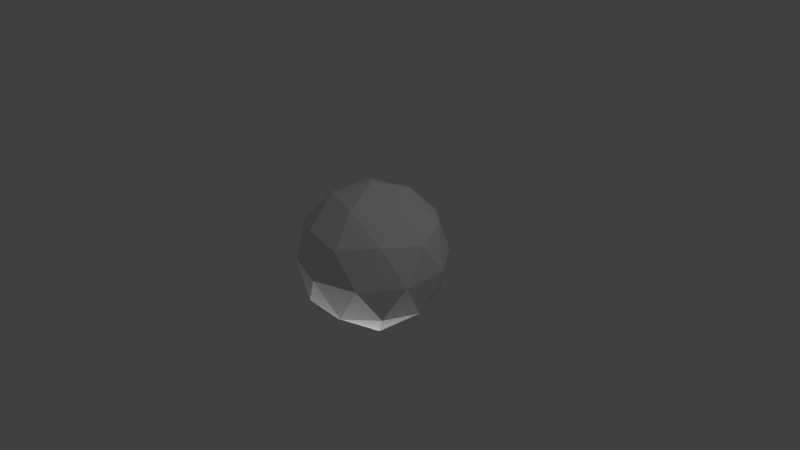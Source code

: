 # Source: earth.blend  (saved by Blender 2.69.0; exported with 4.5.12 LTS)
import bpy
from mathutils import Matrix  # noqa: F401  (used for matrix-valued properties, if any)

bpy.ops.wm.read_factory_settings(use_empty=True)
scene = bpy.context.scene
scene.name = 'Scene'

# ---- collections
col_collection_1 = bpy.data.collections.new('Collection 1'); scene.collection.children.link(col_collection_1)

# ---- world
world_world = bpy.data.worlds.new('World'); scene.world = world_world
world_world.color = (0.05088, 0.05088, 0.05088)
world_world.use_sun_shadow = False
world_world.sun_shadow_jitter_overblur = 0.0
world_world.cycles.sampling_method = 'MANUAL'
world_world.cycles.sample_map_resolution = 256

# ---- cameras
cam_camera = bpy.data.cameras.new('Camera')
cam_camera.clip_end = 100.0
cam_camera.lens = 35.0
cam_camera.sensor_width = 32.0
cam_camera.sensor_height = 18.0
cam_camera.ortho_scale = 7.314
cam_camera.dof.focus_distance = 0.0
cam_camera.dof.aperture_fstop = 128.0

# ---- lights
light_point_001 = bpy.data.lights.new('Point.001', 'POINT')
light_point_001.transmission_factor = 0.0
light_point_001.energy = 100.0
light_point_001.shadow_buffer_clip_start = 0.5
light_point_001.shadow_soft_size = 0.1
light_point_001.shadow_maximum_resolution = 0.006
light_point_001.use_absolute_resolution = True
light_point_001.cycles.use_multiple_importance_sampling = False
light_point = bpy.data.lights.new('Point', 'POINT')
light_point.transmission_factor = 0.0
light_point.energy = 100.0
light_point.shadow_buffer_clip_start = 0.5
light_point.shadow_soft_size = 0.1
light_point.shadow_maximum_resolution = 0.006
light_point.use_absolute_resolution = True
light_point.cycles.use_multiple_importance_sampling = False
light_lamp = bpy.data.lights.new('Lamp', 'POINT')
light_lamp.transmission_factor = 0.0
light_lamp.cutoff_distance = 30.0
light_lamp.energy = 100.0
light_lamp.shadow_buffer_clip_start = 1.001
light_lamp.shadow_soft_size = 0.1
light_lamp.shadow_maximum_resolution = 0.006
light_lamp.use_absolute_resolution = True
light_lamp.cycles.use_multiple_importance_sampling = False

# ---- meshes
me_icosphere = bpy.data.meshes.new('Icosphere')
me_icosphere.from_pydata([(0.0, 0.0, -1.0), (0.7236, -0.5257, -0.4472), (-0.2764, -0.8506, -0.4472), (-0.8944, 0.0, -0.4472), (-0.2764, 0.8506, -0.4472), (0.7236, 0.5257, -0.4472), (0.2764, -0.8506, 0.4472), (-0.7236, -0.5257, 0.4472), (-0.7236, 0.5257, 0.4472), (0.2764, 0.8506, 0.4472), (0.8944, 0.0, 0.4472), (0.0, 0.0, 1.0), (-0.1605, -0.494, -0.8404), (0.4202, -0.3053, -0.8404), (0.2597, -0.7993, -0.5194), (0.8404, 0.0, -0.5194), (0.4202, 0.3053, -0.8404), (-0.5194, -2.312e-09, -0.8404), (-0.6799, -0.494, -0.5194), (-0.1605, 0.494, -0.8404), (-0.6799, 0.494, -0.5194), (0.2597, 0.7993, -0.5194), (0.9396, -0.3053, 5.765e-07), (0.9396, 0.3053, 5.765e-07), (4.575e-09, -0.9879, 0.0), (0.5807, -0.7993, -9.836e-08), (-0.9396, -0.3053, -5.719e-07), (-0.5807, -0.7993, 9.836e-08), (-0.5807, 0.7993, 8.921e-08), (-0.9396, 0.3053, -5.742e-07), (0.5807, 0.7993, -1.029e-07), (-2.288e-09, 0.9879, -2.288e-09), (0.6799, -0.494, 0.5194), (-0.2597, -0.7993, 0.5194), (-0.8404, 0.0, 0.5194), (-0.2597, 0.7993, 0.5194), (0.6799, 0.494, 0.5194), (0.1605, -0.494, 0.8404), (0.5194, 1.156e-09, 0.8404), (-0.4202, -0.3053, 0.8404), (-0.4202, 0.3053, 0.8404), (0.1605, 0.494, 0.8404)], [], [(0, 13, 12), (1, 13, 15), (0, 12, 17), (0, 17, 19), (0, 19, 16), (1, 15, 22), (2, 14, 24), (3, 18, 26), (4, 20, 28), (5, 21, 30), (1, 22, 25), (2, 24, 27), (3, 26, 29), (4, 28, 31), (5, 30, 23), (6, 32, 37), (7, 33, 39), (8, 34, 40), (9, 35, 41), (10, 36, 38), (12, 14, 2), (12, 13, 14), (13, 1, 14), (15, 16, 5), (15, 13, 16), (13, 0, 16), (17, 18, 3), (17, 12, 18), (12, 2, 18), (19, 20, 4), (19, 17, 20), (17, 3, 20), (16, 21, 5), (16, 19, 21), (19, 4, 21), (22, 23, 10), (22, 15, 23), (15, 5, 23), (24, 25, 6), (24, 14, 25), (14, 1, 25), (26, 27, 7), (26, 18, 27), (18, 2, 27), (28, 29, 8), (28, 20, 29), (20, 3, 29), (30, 31, 9), (30, 21, 31), (21, 4, 31), (25, 32, 6), (25, 22, 32), (22, 10, 32), (27, 33, 7), (27, 24, 33), (24, 6, 33), (29, 34, 8), (29, 26, 34), (26, 7, 34), (31, 35, 9), (31, 28, 35), (28, 8, 35), (23, 36, 10), (23, 30, 36), (30, 9, 36), (37, 38, 11), (37, 32, 38), (32, 10, 38), (39, 37, 11), (39, 33, 37), (33, 6, 37), (40, 39, 11), (40, 34, 39), (34, 7, 39), (41, 40, 11), (41, 35, 40), (35, 8, 40), (38, 41, 11), (38, 36, 41), (36, 9, 41)])
_uv = me_icosphere.uv_layers.new(name='UVMap')
_uv.uv.foreach_set('vector', [0.7698, 0.6666, 0.7217, 0.75, 0.6736, 0.6666, 0.1925, 9.136e-05, 0.2887, 8.954e-05, 0.2406, 0.08341, 0.6736, 0.5, 0.6254, 0.5833, 0.5773, 0.5, 0.5773, 0.3334, 0.5292, 0.4167, 0.4811, 0.3334, 0.4811, 0.1667, 0.433, 0.25, 0.3849, 0.1667, 0.1925, 9.136e-05, 0.2406, 0.08341, 0.1444, 0.08341, 0.5773, 0.6666, 0.6254, 0.75, 0.5292, 0.75, 0.4811, 0.5, 0.5292, 0.5833, 0.433, 0.5833, 0.3849, 0.3334, 0.433, 0.4167, 0.3368, 0.4167, 0.2887, 0.1667, 0.3368, 0.25, 0.2406, 0.25, 0.6736, 0.8333, 0.6254, 0.9166, 0.5773, 0.8333, 0.5773, 0.6666, 0.5292, 0.75, 0.4811, 0.6666, 0.4811, 0.5, 0.433, 0.5833, 0.3849, 0.5, 0.3849, 0.3334, 0.3368, 0.4167, 0.2887, 0.3334, 0.2887, 0.1667, 0.2406, 0.25, 0.1925, 0.1667, 0.4811, 0.8333, 0.5292, 0.9166, 0.433, 0.9166, 0.3849, 0.6666, 0.433, 0.75, 0.3368, 0.75, 0.2887, 0.5, 0.3368, 0.5833, 0.2406, 0.5833, 0.1925, 0.3334, 0.2406, 0.4167, 0.1444, 0.4167, 0.09629, 0.1667, 0.1444, 0.25, 0.04819, 0.2501, 0.6736, 0.6666, 0.6254, 0.75, 0.5773, 0.6666, 0.6736, 0.6666, 0.7217, 0.75, 0.6254, 0.75, 0.7217, 0.75, 0.6736, 0.8333, 0.6254, 0.75, 0.2406, 0.08341, 0.3368, 0.08341, 0.2887, 0.1667, 0.2406, 0.08341, 0.2887, 8.954e-05, 0.3368, 0.08341, 0.2887, 8.954e-05, 0.3849, 8.772e-05, 0.3368, 0.08341, 0.5773, 0.5, 0.5292, 0.5833, 0.4811, 0.5, 0.5773, 0.5, 0.6254, 0.5833, 0.5292, 0.5833, 0.6254, 0.5833, 0.5773, 0.6666, 0.5292, 0.5833, 0.4811, 0.3334, 0.433, 0.4167, 0.3849, 0.3334, 0.4811, 0.3334, 0.5292, 0.4167, 0.433, 0.4167, 0.5292, 0.4167, 0.4811, 0.5, 0.433, 0.4167, 0.3849, 0.1667, 0.3368, 0.25, 0.2887, 0.1667, 0.3849, 0.1667, 0.433, 0.25, 0.3368, 0.25, 0.433, 0.25, 0.3849, 0.3334, 0.3368, 0.25, 0.1444, 0.08341, 0.1925, 0.1667, 0.09629, 0.1667, 0.1444, 0.08341, 0.2406, 0.08341, 0.1925, 0.1667, 0.2406, 0.08341, 0.2887, 0.1667, 0.1925, 0.1667, 0.5292, 0.75, 0.5773, 0.8333, 0.4811, 0.8333, 0.5292, 0.75, 0.6254, 0.75, 0.5773, 0.8333, 0.6254, 0.75, 0.6736, 0.8333, 0.5773, 0.8333, 0.433, 0.5833, 0.4811, 0.6666, 0.3849, 0.6666, 0.433, 0.5833, 0.5292, 0.5833, 0.4811, 0.6666, 0.5292, 0.5833, 0.5773, 0.6666, 0.4811, 0.6666, 0.3368, 0.4167, 0.3849, 0.5, 0.2887, 0.5, 0.3368, 0.4167, 0.433, 0.4167, 0.3849, 0.5, 0.433, 0.4167, 0.4811, 0.5, 0.3849, 0.5, 0.2406, 0.25, 0.2887, 0.3334, 0.1925, 0.3334, 0.2406, 0.25, 0.3368, 0.25, 0.2887, 0.3334, 0.3368, 0.25, 0.3849, 0.3334, 0.2887, 0.3334, 0.5773, 0.8333, 0.5292, 0.9166, 0.4811, 0.8333, 0.5773, 0.8333, 0.6254, 0.9166, 0.5292, 0.9166, 0.6254, 0.9166, 0.5773, 0.9999, 0.5292, 0.9166, 0.4811, 0.6666, 0.433, 0.75, 0.3849, 0.6666, 0.4811, 0.6666, 0.5292, 0.75, 0.433, 0.75, 0.5292, 0.75, 0.4811, 0.8333, 0.433, 0.75, 0.3849, 0.5, 0.3368, 0.5833, 0.2887, 0.5, 0.3849, 0.5, 0.433, 0.5833, 0.3368, 0.5833, 0.433, 0.5833, 0.3849, 0.6666, 0.3368, 0.5833, 0.2887, 0.3334, 0.2406, 0.4167, 0.1925, 0.3334, 0.2887, 0.3334, 0.3368, 0.4167, 0.2406, 0.4167, 0.3368, 0.4167, 0.2887, 0.5, 0.2406, 0.4167, 0.1925, 0.1667, 0.1444, 0.25, 0.09629, 0.1667, 0.1925, 0.1667, 0.2406, 0.25, 0.1444, 0.25, 0.2406, 0.25, 0.1925, 0.3334, 0.1444, 0.25, 0.433, 0.9166, 0.4811, 0.9999, 0.3849, 0.9999, 0.433, 0.9166, 0.5292, 0.9166, 0.4811, 0.9999, 0.5292, 0.9166, 0.5773, 0.9999, 0.4811, 0.9999, 0.3368, 0.75, 0.3849, 0.8333, 0.2887, 0.8333, 0.3368, 0.75, 0.433, 0.75, 0.3849, 0.8333, 0.433, 0.75, 0.4811, 0.8333, 0.3849, 0.8333, 0.2406, 0.5833, 0.2887, 0.6666, 0.1925, 0.6666, 0.2406, 0.5833, 0.3368, 0.5833, 0.2887, 0.6666, 0.3368, 0.5833, 0.3849, 0.6666, 0.2887, 0.6666, 0.1444, 0.4167, 0.1925, 0.5, 0.0963, 0.5, 0.1444, 0.4167, 0.2406, 0.4167, 0.1925, 0.5, 0.2406, 0.4167, 0.2887, 0.5, 0.1925, 0.5, 0.04819, 0.2501, 0.0963, 0.3334, 8.772e-05, 0.3334, 0.04819, 0.2501, 0.1444, 0.25, 0.0963, 0.3334, 0.1444, 0.25, 0.1925, 0.3334, 0.0963, 0.3334])
me_icosphere.use_remesh_preserve_volume = False
me_icosphere.use_remesh_preserve_attributes = False
me_icosphere.use_mirror_vertex_groups = False
me_icosphere.update()

# ---- objects
ob_point_001 = bpy.data.objects.new('Point.001', light_point_001)
ob_point = bpy.data.objects.new('Point', light_point)
ob_icosphere = bpy.data.objects.new('Icosphere', me_icosphere)
ob_lamp = bpy.data.objects.new('Lamp', light_lamp)
ob_camera = bpy.data.objects.new('Camera', cam_camera)

# ---- transforms, parenting, visibility, modifiers, constraints
ob_point_001.location = (-2.549, 2.467, -2.157)
ob_point_001.lineart.crease_threshold = 0.0
ob_point.location = (0.1321, -0.9756, -2.562)
ob_point.lineart.crease_threshold = 0.0
ob_icosphere.location = (0.0, 0.0, 0.0)
ob_icosphere.lineart.crease_threshold = 0.0
ob_lamp.location = (4.076, 1.005, 5.904)
ob_lamp.rotation_euler = (0.6503, 0.05522, 1.866)
ob_lamp.lock_rotations_4d = False
ob_lamp.empty_display_type = 'ARROWS'
ob_lamp.color = (0.0, 0.0, 0.0, 0.0)
ob_lamp.lineart.crease_threshold = 0.0
ob_camera.location = (7.481, -6.508, 5.344)
ob_camera.rotation_euler = (1.109, 0.01082, 0.8149)
ob_camera.lock_rotations_4d = False
ob_camera.empty_display_type = 'ARROWS'
ob_camera.color = (0.0, 0.0, 0.0, 0.0)
ob_camera.display_type = 'WIRE'
ob_camera.lineart.crease_threshold = 0.0

# ---- collection membership
col_collection_1.objects.link(ob_point_001)
col_collection_1.objects.link(ob_point)
col_collection_1.objects.link(ob_icosphere)
col_collection_1.objects.link(ob_lamp)
col_collection_1.objects.link(ob_camera)

# ---- scene / render settings (as saved in the file)
scene.camera = ob_camera
scene.frame_start = 1; scene.frame_end = 250; scene.frame_set(1)
scene.render.engine = 'BLENDER_EEVEE_NEXT'
scene.render.image_settings.compression = 90
scene.render.resolution_percentage = 50
scene.render.dither_intensity = 0.0
scene.cycles.use_denoising = False
scene.cycles.samples = 10
scene.cycles.sampling_pattern = 'TABULATED_SOBOL'
scene.cycles.light_sampling_threshold = 0.0
scene.cycles.use_adaptive_sampling = False
scene.cycles.use_light_tree = False
scene.cycles.blur_glossy = 0.0
scene.cycles.volume_bounces = 1
scene.cycles.pixel_filter_type = 'GAUSSIAN'
scene.cycles.sample_clamp_indirect = 0.0
scene.view_settings.view_transform = 'Standard'
bpy.context.view_layer.update()

